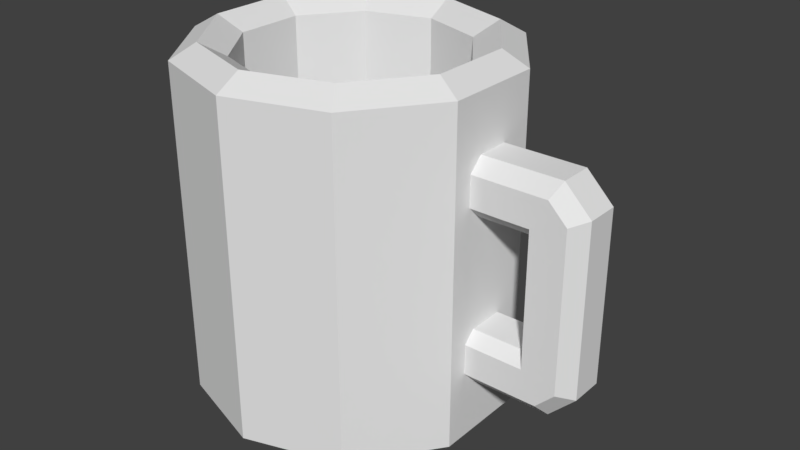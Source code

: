 # Source: Cup.blend  (saved by Blender 2.79.0; exported with 4.5.12 LTS)
import bpy
from mathutils import Matrix  # noqa: F401  (used for matrix-valued properties, if any)

bpy.ops.wm.read_factory_settings(use_empty=True)
scene = bpy.context.scene
scene.name = 'Scene'

# ---- collections
col_collection_1 = bpy.data.collections.new('Collection 1'); scene.collection.children.link(col_collection_1)

# ---- world
world_world = bpy.data.worlds.new('World'); scene.world = world_world
world_world.color = (0.05088, 0.05088, 0.05088)
world_world.use_sun_shadow = False
world_world.sun_shadow_jitter_overblur = 0.0
world_world.cycles.sampling_method = 'MANUAL'

# ---- meshes
me_circle_003 = bpy.data.meshes.new('Circle.003')
me_circle_003.from_pydata([(0.0, 1.0, 0.0), (-0.5878, 0.809, 0.0), (-0.9511, 0.309, 0.0), (-0.9511, -0.309, 0.0), (-0.5878, -0.809, 0.0), (8.742e-08, -1.0, 0.0), (0.5878, -0.809, 0.0), (0.9511, -0.309, 0.0), (0.9511, 0.309, 0.0), (0.5878, 0.809, 0.0), (-0.4032, 0.5549, 2.072), (2.663e-08, 0.6859, 2.072), (-0.6523, 0.2119, 2.072), (-0.6523, -0.2119, 2.072), (-0.4032, -0.5549, 2.072), (5.777e-08, -0.6859, 2.072), (0.4032, -0.5549, 2.072), (0.6523, -0.2119, 2.072), (0.6523, 0.2119, 2.072), (0.4032, 0.5549, 2.072), (-0.5878, 0.809, 2.073), (0.0, 1.0, 2.073), (-0.9511, 0.309, 2.073), (-0.9511, -0.309, 2.073), (-0.5878, -0.809, 2.073), (8.742e-08, -1.0, 2.073), (0.5878, -0.809, 2.073), (0.9511, -0.309, 2.073), (0.9511, 0.309, 2.073), (0.5878, 0.809, 2.073), (-0.4961, 0.6828, 2.164), (9.693e-09, 0.8439, 2.164), (-0.8026, 0.2608, 2.164), (-0.8026, -0.2608, 2.164), (-0.4961, -0.6828, 2.164), (7.445e-08, -0.8439, 2.164), (0.4961, -0.6828, 2.164), (0.8026, -0.2608, 2.164), (0.8026, 0.2608, 2.164), (0.4961, 0.6828, 2.164), (-0.4032, 0.5549, 0.1975), (5.862e-08, 0.6859, 0.1975), (-0.6523, 0.2119, 0.1975), (-0.6523, -0.2119, 0.1975), (-0.4032, -0.5549, 0.1975), (8.976e-08, -0.6859, 0.1975), (0.4032, -0.5549, 0.1975), (0.6523, -0.2119, 0.1975), (0.6523, 0.2119, 0.1975), (0.4032, 0.5549, 0.1975), (0.9511, 0.309, 1.727), (0.9511, 0.0618, 0.0), (0.9511, 0.0618, 0.3454), (0.9511, 0.0618, 0.6909), (0.9511, 0.0618, 1.382), (0.9511, -0.309, 1.728), (0.9511, 0.1854, 0.4292), (0.9511, 0.1017, 0.3454), (0.9511, -0.1017, 0.3454), (0.9511, -0.1854, 0.4292), (0.9511, 0.1017, 1.727), (0.9511, 0.1854, 1.643), (0.9511, 0.2692, 1.727), (0.9511, -0.1854, 1.643), (0.9511, -0.1017, 1.727), (0.9511, -0.2692, 1.728), (1.615, 0.1017, 0.6909), (1.531, 0.1854, 0.6909), (1.531, -0.1854, 0.6909), (1.615, -0.1017, 0.6909), (1.531, 0.1854, 1.382), (1.615, 0.1017, 1.382), (1.615, -0.1017, 1.382), (1.531, -0.1854, 1.382), (1.531, 0.1854, 0.5455), (1.615, 0.1017, 0.5108), (1.415, 0.1854, 0.4292), (1.45, 0.1017, 0.3454), (1.415, -0.1854, 0.4292), (1.45, -0.1017, 0.3454), (1.531, -0.1854, 0.5455), (1.615, -0.1017, 0.5108), (1.415, 0.1854, 1.643), (1.45, 0.1017, 1.727), (1.531, 0.1854, 1.527), (1.615, 0.1017, 1.562), (1.531, -0.1854, 1.527), (1.615, -0.1017, 1.562), (1.415, -0.1854, 1.643), (1.45, -0.1017, 1.727), (0.9511, 0.1144, 0.6909), (0.9511, 0.1854, 0.6198), (0.9511, -0.1854, 0.6198), (0.9511, -0.1144, 0.6909), (0.9511, 0.1854, 1.453), (0.9511, 0.1144, 1.382), (0.9511, -0.1144, 1.382), (0.9511, -0.1854, 1.453), (1.317, 0.1854, 0.6198), (1.317, 0.1144, 0.6909), (1.317, 0.1854, 0.7619), (1.317, -0.1144, 0.6909), (1.317, -0.1854, 0.6198), (1.317, -0.1854, 0.7619), (1.317, 0.1144, 1.382), (1.317, 0.1854, 1.453), (1.317, 0.1854, 1.311), (1.317, -0.1854, 1.453), (1.317, -0.1144, 1.382), (1.317, -0.1854, 1.311)], [], [(1, 0, 9, 8, 51, 7, 6, 5, 4, 3, 2), (16, 17, 47, 46), (18, 17, 37, 38), (1, 20, 21, 0), (53, 54, 96, 97, 63, 65, 55, 7, 51, 52, 58, 59, 92, 93), (29, 28, 50, 8, 9), (30, 31, 21, 20), (32, 30, 20, 22), (33, 32, 22, 23), (34, 33, 23, 24), (35, 34, 24, 25), (36, 35, 25, 26), (37, 36, 26, 27), (39, 38, 28, 29), (31, 39, 29, 21), (10, 11, 31, 30), (12, 10, 30, 32), (13, 12, 32, 33), (14, 13, 33, 34), (15, 14, 34, 35), (16, 15, 35, 36), (17, 16, 36, 37), (19, 18, 38, 39), (11, 19, 39, 31), (40, 42, 43, 44, 45, 46, 47, 48, 49, 41), (13, 14, 44, 43), (11, 10, 40, 41), (14, 15, 45, 44), (10, 12, 42, 40), (18, 19, 49, 48), (15, 16, 46, 45), (12, 13, 43, 42), (19, 11, 41, 49), (7, 55, 27, 26, 6), (25, 24, 4, 5), (98, 100, 106, 105, 70, 67), (22, 20, 1, 2), (54, 95, 104, 108, 96), (104, 106, 105, 70, 71, 72, 73, 107, 109, 108), (71, 72, 69, 66), (59, 78, 80, 68, 102, 92), (98, 67, 74, 76, 56, 91), (107, 73, 86, 88, 63, 97), (4, 24, 23, 3), (3, 23, 22, 2), (0, 21, 29, 9), (38, 37, 27, 28), (18, 48, 47, 17), (6, 26, 25, 5), (53, 93, 101, 99, 90), (71, 85, 87, 72), (68, 73, 107, 109, 103, 102), (61, 82, 84, 70, 105, 94), (55, 65, 64, 60, 62, 50, 28, 27), (75, 81, 79, 77), (98, 100, 99, 101, 103, 102, 68, 69, 66, 67), (104, 106, 100, 99, 101, 103, 109, 108), (75, 66, 69, 81), (83, 89, 87, 85), (83, 60, 64, 89), (60, 61, 62), (63, 64, 65), (71, 66, 67, 70), (73, 68, 69, 72), (76, 74, 75, 77), (80, 78, 79, 81), (84, 82, 83, 85), (88, 86, 87, 89), (77, 57, 56, 76), (66, 75, 74, 67), (78, 59, 58, 79), (68, 80, 81, 69), (82, 61, 60, 83), (70, 84, 85, 71), (63, 88, 89, 64), (86, 73, 72, 87), (77, 79, 58, 52, 57), (98, 99, 100), (101, 102, 103), (104, 105, 106), (107, 108, 109), (98, 91, 90, 99), (96, 108, 107, 97), (94, 105, 104, 95), (92, 102, 101, 93), (8, 50, 62, 61, 94, 95, 54, 53, 90, 91, 56, 57, 52, 51)])
me_circle_003.use_remesh_preserve_volume = False
me_circle_003.use_remesh_preserve_attributes = False
me_circle_003.use_mirror_vertex_groups = False
me_circle_003.update()

# ---- objects
ob_circle = bpy.data.objects.new('Circle', me_circle_003)

# ---- transforms, parenting, visibility, modifiers, constraints
ob_circle.location = (0.0, 0.0, 0.0)
ob_circle.lineart.crease_threshold = 0.0

# ---- collection membership
col_collection_1.objects.link(ob_circle)

# ---- scene / render settings (as saved in the file)
scene.frame_start = 1; scene.frame_end = 250; scene.frame_set(1)
scene.render.engine = 'BLENDER_EEVEE_NEXT'
scene.render.resolution_percentage = 50
scene.render.dither_intensity = 0.0
scene.cycles.use_denoising = False
scene.cycles.samples = 128
scene.cycles.sampling_pattern = 'TABULATED_SOBOL'
scene.cycles.use_adaptive_sampling = False
scene.cycles.use_light_tree = False
scene.cycles.blur_glossy = 0.0
scene.cycles.sample_clamp_indirect = 0.0
scene.view_settings.view_transform = 'Standard'
bpy.context.view_layer.update()

# ---- added for rendering (the .blend has no active camera and no usable light): camera, sun
cam_auto = bpy.data.cameras.new('AutoCamera')
cam_auto.lens = 50.0
cam_auto.sensor_width = 36.0
cam_auto.clip_end = 1000.0
ob_auto_camera = bpy.data.objects.new('AutoCamera', cam_auto)
scene.collection.objects.link(ob_auto_camera)
ob_auto_camera.location = (3.94718, -4.3382, 3.97405)
ob_auto_camera.rotation_euler = (1.09748, -7.21219e-08, 0.694738)
scene.camera = ob_auto_camera
light_auto_sun = bpy.data.lights.new('AutoSun', 'SUN')
light_auto_sun.energy = 3.0
light_auto_sun.angle = 0.0523599
ob_auto_sun = bpy.data.objects.new('AutoSun', light_auto_sun)
scene.collection.objects.link(ob_auto_sun)
ob_auto_sun.rotation_euler = (0.872665, 0.174533, 0.523599)
bpy.context.view_layer.update()
